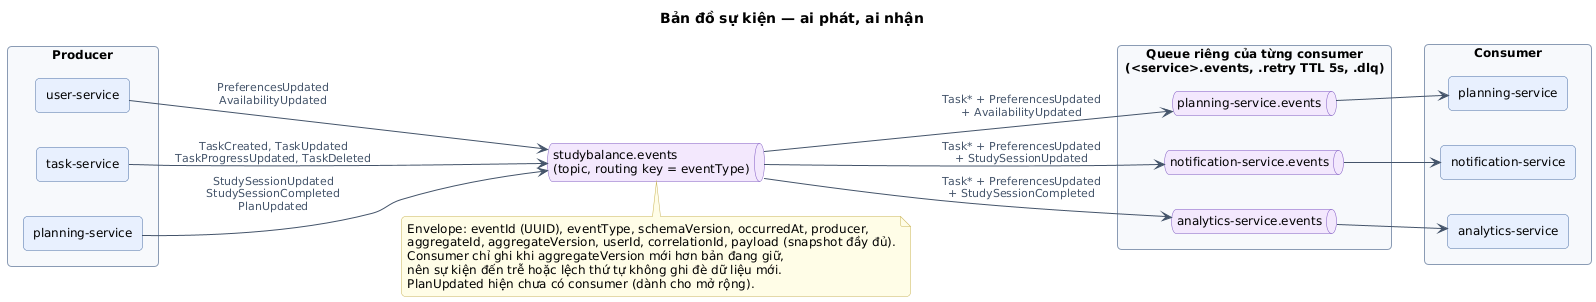

The diagram above was rendered by PlantUML. Its source (embedded in the PNG):
@startuml 03-ban-do-su-kien
!include _style.iuml
title Bản đồ sự kiện — ai phát, ai nhận
left to right direction

rectangle "Producer" {
  component "user-service" as us
  component "task-service" as ts
  component "planning-service" as psp
}
queue "studybalance.events\n(topic, routing key = eventType)" as ex
rectangle "Queue riêng của từng consumer\n(<service>.events, .retry TTL 5s, .dlq)" {
  queue "planning-service.events" as qp
  queue "notification-service.events" as qn
  queue "analytics-service.events" as qa
}
rectangle "Consumer" {
  component "planning-service" as psc
  component "notification-service" as ns
  component "analytics-service" as as
}

us --> ex : PreferencesUpdated\nAvailabilityUpdated
ts --> ex : TaskCreated, TaskUpdated\nTaskProgressUpdated, TaskDeleted
psp --> ex : StudySessionUpdated\nStudySessionCompleted\nPlanUpdated

ex --> qp : Task* + PreferencesUpdated\n+ AvailabilityUpdated
ex --> qn : Task* + PreferencesUpdated\n+ StudySessionUpdated
ex --> qa : Task* + PreferencesUpdated\n+ StudySessionCompleted

qp --> psc
qn --> ns
qa --> as

note bottom of ex
  Envelope: eventId (UUID), eventType, schemaVersion, occurredAt, producer,
  aggregateId, aggregateVersion, userId, correlationId, payload (snapshot đầy đủ).
  Consumer chỉ ghi khi aggregateVersion mới hơn bản đang giữ,
  nên sự kiện đến trễ hoặc lệch thứ tự không ghi đè dữ liệu mới.
  PlanUpdated hiện chưa có consumer (dành cho mở rộng).
end note
@enduml